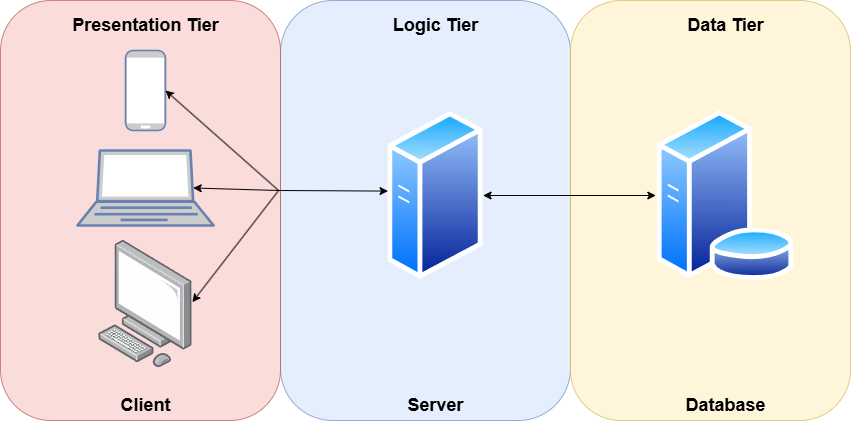

The diagram above was exported from draw.io. Its source (the exported page's mxGraphModel, read from the mxfile embedded in the PNG):
<mxGraphModel dx="1245" dy="666" grid="1" gridSize="10" guides="1" tooltips="1" connect="1" arrows="1" fold="1" page="1" pageScale="1" pageWidth="850" pageHeight="1100" math="0" shadow="0">
  <root>
    <mxCell id="0" />
    <mxCell id="1" parent="0" />
    <mxCell id="g9kcRo3aZze_oBQRuLir-20" value="" style="rounded=1;whiteSpace=wrap;html=1;strokeColor=#6c8ebf;fillColor=#dae8fc;transparent=true;arcSize=18;opacity=70;" vertex="1" parent="1">
      <mxGeometry x="280" width="290" height="420" as="geometry" />
    </mxCell>
    <mxCell id="g9kcRo3aZze_oBQRuLir-21" value="" style="rounded=1;whiteSpace=wrap;html=1;strokeColor=#d6b656;fillColor=#fff2cc;transparent=true;arcSize=18;opacity=70;" vertex="1" parent="1">
      <mxGeometry x="570" width="280" height="420" as="geometry" />
    </mxCell>
    <mxCell id="g9kcRo3aZze_oBQRuLir-18" value="" style="rounded=1;whiteSpace=wrap;html=1;strokeColor=#b85450;fillColor=#f8cecc;transparent=true;arcSize=18;opacity=70;" vertex="1" parent="1">
      <mxGeometry width="280" height="420" as="geometry" />
    </mxCell>
    <mxCell id="g9kcRo3aZze_oBQRuLir-11" value="" style="image;aspect=fixed;perimeter=ellipsePerimeter;html=1;align=center;shadow=0;dashed=0;spacingTop=3;image=img/lib/active_directory/database_server.svg;" vertex="1" parent="1">
      <mxGeometry x="655.3000000000001" y="110" width="139.4" height="170" as="geometry" />
    </mxCell>
    <mxCell id="g9kcRo3aZze_oBQRuLir-12" value="" style="image;aspect=fixed;perimeter=ellipsePerimeter;html=1;align=center;shadow=0;dashed=0;spacingTop=3;image=img/lib/active_directory/generic_server.svg;" vertex="1" parent="1">
      <mxGeometry x="387.40000000000003" y="110" width="95.2" height="170" as="geometry" />
    </mxCell>
    <mxCell id="g9kcRo3aZze_oBQRuLir-15" value="" style="image;points=[];aspect=fixed;html=1;align=center;shadow=0;dashed=0;image=img/lib/allied_telesis/computer_and_terminals/Personal_Computer.svg;" vertex="1" parent="1">
      <mxGeometry x="98.10000000000001" y="240" width="93.79" height="127.1" as="geometry" />
    </mxCell>
    <mxCell id="g9kcRo3aZze_oBQRuLir-16" value="" style="fontColor=#0066CC;verticalAlign=top;verticalLabelPosition=bottom;labelPosition=center;align=center;html=1;outlineConnect=0;fillColor=#CCCCCC;strokeColor=#6881B3;gradientColor=none;gradientDirection=north;strokeWidth=2;shape=mxgraph.networks.laptop;" vertex="1" parent="1">
      <mxGeometry x="76.9" y="150" width="136.21" height="75" as="geometry" />
    </mxCell>
    <mxCell id="g9kcRo3aZze_oBQRuLir-17" value="" style="fontColor=#0066CC;verticalAlign=top;verticalLabelPosition=bottom;labelPosition=center;align=center;html=1;outlineConnect=0;fillColor=#CCCCCC;strokeColor=#6881B3;gradientColor=none;gradientDirection=north;strokeWidth=2;shape=mxgraph.networks.mobile;" vertex="1" parent="1">
      <mxGeometry x="124.99999999999999" y="50" width="40" height="80" as="geometry" />
    </mxCell>
    <mxCell id="g9kcRo3aZze_oBQRuLir-19" value="&lt;h2&gt;&lt;b&gt;Client&lt;/b&gt;&lt;/h2&gt;" style="text;html=1;align=center;verticalAlign=middle;whiteSpace=wrap;rounded=0;rotation=0;" vertex="1" parent="1">
      <mxGeometry x="60.58" y="390" width="168.84" height="30" as="geometry" />
    </mxCell>
    <mxCell id="g9kcRo3aZze_oBQRuLir-22" value="&lt;h2&gt;&lt;b&gt;Server&lt;/b&gt;&lt;/h2&gt;" style="text;html=1;align=center;verticalAlign=middle;whiteSpace=wrap;rounded=0;rotation=0;" vertex="1" parent="1">
      <mxGeometry x="350.58000000000004" y="390" width="168.84" height="30" as="geometry" />
    </mxCell>
    <mxCell id="g9kcRo3aZze_oBQRuLir-23" value="&lt;h2&gt;&lt;b&gt;Database&lt;/b&gt;&lt;/h2&gt;" style="text;html=1;align=center;verticalAlign=middle;whiteSpace=wrap;rounded=0;rotation=0;" vertex="1" parent="1">
      <mxGeometry x="640.58" y="390" width="168.84" height="30" as="geometry" />
    </mxCell>
    <mxCell id="g9kcRo3aZze_oBQRuLir-25" value="" style="endArrow=classic;html=1;rounded=0;entryX=0.85;entryY=0.5;entryDx=0;entryDy=0;entryPerimeter=0;" edge="1" parent="1" target="g9kcRo3aZze_oBQRuLir-16">
      <mxGeometry width="50" height="50" relative="1" as="geometry">
        <mxPoint x="278.11" y="190" as="sourcePoint" />
        <mxPoint x="448.11" y="230" as="targetPoint" />
      </mxGeometry>
    </mxCell>
    <mxCell id="g9kcRo3aZze_oBQRuLir-26" value="" style="endArrow=classic;html=1;rounded=0;entryX=1;entryY=0.485;entryDx=0;entryDy=0;entryPerimeter=0;" edge="1" parent="1" target="g9kcRo3aZze_oBQRuLir-15">
      <mxGeometry width="50" height="50" relative="1" as="geometry">
        <mxPoint x="278.11" y="190" as="sourcePoint" />
        <mxPoint x="203.11" y="198" as="targetPoint" />
      </mxGeometry>
    </mxCell>
    <mxCell id="g9kcRo3aZze_oBQRuLir-27" value="" style="endArrow=classic;html=1;rounded=0;entryX=1;entryY=0.5;entryDx=0;entryDy=0;entryPerimeter=0;" edge="1" parent="1" target="g9kcRo3aZze_oBQRuLir-17">
      <mxGeometry width="50" height="50" relative="1" as="geometry">
        <mxPoint x="278.11" y="190" as="sourcePoint" />
        <mxPoint x="203.11" y="198" as="targetPoint" />
      </mxGeometry>
    </mxCell>
    <mxCell id="g9kcRo3aZze_oBQRuLir-28" value="" style="endArrow=classic;html=1;rounded=0;entryX=0.001;entryY=0.474;entryDx=0;entryDy=0;entryPerimeter=0;" edge="1" parent="1" target="g9kcRo3aZze_oBQRuLir-12">
      <mxGeometry width="50" height="50" relative="1" as="geometry">
        <mxPoint x="278.11" y="190" as="sourcePoint" />
        <mxPoint x="175.11" y="70" as="targetPoint" />
      </mxGeometry>
    </mxCell>
    <mxCell id="g9kcRo3aZze_oBQRuLir-29" value="" style="endArrow=classic;startArrow=classic;html=1;rounded=0;entryX=0;entryY=0.5;entryDx=0;entryDy=0;exitX=1;exitY=0.5;exitDx=0;exitDy=0;" edge="1" parent="1" source="g9kcRo3aZze_oBQRuLir-12" target="g9kcRo3aZze_oBQRuLir-11">
      <mxGeometry width="50" height="50" relative="1" as="geometry">
        <mxPoint x="488.11" y="250" as="sourcePoint" />
        <mxPoint x="538.11" y="200" as="targetPoint" />
      </mxGeometry>
    </mxCell>
    <mxCell id="g9kcRo3aZze_oBQRuLir-30" value="&lt;h2&gt;&lt;b&gt;Presentation Tier&lt;/b&gt;&lt;/h2&gt;" style="text;html=1;align=center;verticalAlign=middle;whiteSpace=wrap;rounded=0;rotation=0;" vertex="1" parent="1">
      <mxGeometry x="60.58" y="10" width="168.84" height="30" as="geometry" />
    </mxCell>
    <mxCell id="g9kcRo3aZze_oBQRuLir-31" value="&lt;h2&gt;&lt;b&gt;Logic Tier&lt;/b&gt;&lt;/h2&gt;" style="text;html=1;align=center;verticalAlign=middle;whiteSpace=wrap;rounded=0;rotation=0;" vertex="1" parent="1">
      <mxGeometry x="350.58000000000004" y="10" width="168.84" height="30" as="geometry" />
    </mxCell>
    <mxCell id="g9kcRo3aZze_oBQRuLir-32" value="&lt;h2&gt;&lt;b&gt;Data Tier&lt;/b&gt;&lt;/h2&gt;" style="text;html=1;align=center;verticalAlign=middle;whiteSpace=wrap;rounded=0;rotation=0;" vertex="1" parent="1">
      <mxGeometry x="640.58" y="10" width="168.84" height="30" as="geometry" />
    </mxCell>
  </root>
</mxGraphModel>